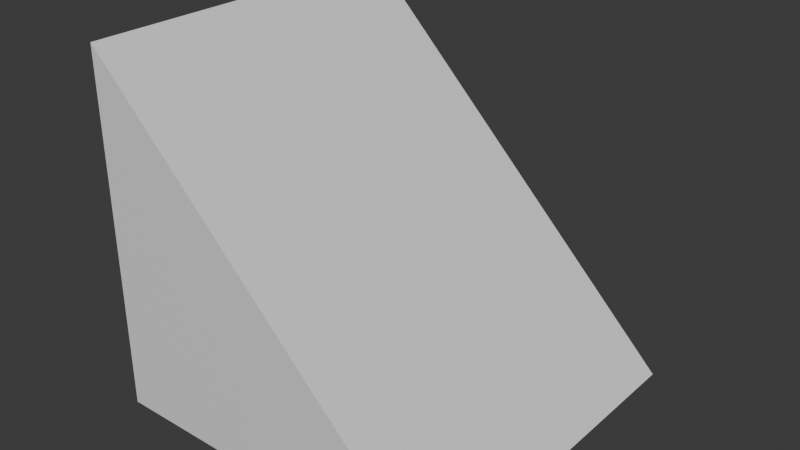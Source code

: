 # Source: Wedge.blend  (saved by Blender 4.4.30; exported with 4.5.12 LTS)
import bpy
from mathutils import Matrix  # noqa: F401  (used for matrix-valued properties, if any)

bpy.ops.wm.read_factory_settings(use_empty=True)
scene = bpy.context.scene
scene.name = 'Scene'

# ---- collections
col_collection = bpy.data.collections.new('Collection'); scene.collection.children.link(col_collection)

# ---- materials (node trees are filled in below, after node groups)
mat_material = bpy.data.materials.new('Material')
mat_material.alpha_threshold = 0.0
mat_material.roughness = 0.5
mat_material.line_color = (0.0, 0.0, 0.0, 1.0)

# ---- material node trees
mat_material.use_nodes = True; mat_material.node_tree.nodes.clear()
_N = mat_material.node_tree.nodes; _L = mat_material.node_tree.links
n0 = _N.new('ShaderNodeOutputMaterial'); n0.name = 'Material Output'; n0.location = (300, 300)
n1 = _N.new('ShaderNodeBsdfPrincipled'); n1.name = 'Principled BSDF'; n1.location = (10, 300)
n1.inputs[3].default_value = 1.45
n2 = _N.new('NodeFrame'); n2.name = 'CustomMaterialFrame'; n2.location = (-500, -80)
n2.label = 'Image Material [Enabled]'
n2.width = 150
n2.label_size = 30
n3 = _N.new('ShaderNodeMix'); n3.name = 'Mix'; n3.location = (320, -100)
n3.data_type = 'RGBA'
n3.blend_type = 'MULTIPLY'
n3.clamp_result = True
n3.inputs[0].default_value = 1.0
n4 = _N.new('ShaderNodeVertexColor'); n4.name = 'Color Attribute'; n4.location = (130, -350)
n4.layer_name = 'BaseShading'
n5 = _N.new('ShaderNodeTexImage'); n5.name = 'Image Texture'; n5.location = (30, -80)
n6 = _N.new('ShaderNodeBsdfPrincipled'); n6.name = 'Principled BSDF.001'; n6.location = (510, -80)
n6.inputs[2].default_value = 1.0
n6.inputs[3].default_value = 1.0
n7 = _N.new('ShaderNodeOutputMaterial'); n7.name = 'Material Output.001'; n7.location = (790, -80)
n7.target = 'EEVEE'
n3.parent = n2
n4.parent = n2
n5.parent = n2
n6.parent = n2
n7.parent = n2
_L.new(n1.outputs[0], n0.inputs[0])
_L.new(n5.outputs[0], n3.inputs[6])
_L.new(n4.outputs[0], n3.inputs[7])
_L.new(n3.outputs[2], n6.inputs[0])
_L.new(n6.outputs[0], n7.inputs[0])
n7.is_active_output = True

# ---- world
world_world = bpy.data.worlds.new('World'); scene.world = world_world
world_world.use_nodes = True; world_world.node_tree.nodes.clear()
_N = world_world.node_tree.nodes; _L = world_world.node_tree.links
n0 = _N.new('ShaderNodeOutputWorld'); n0.name = 'World Output'; n0.location = (300, 300)
n1 = _N.new('ShaderNodeBackground'); n1.name = 'Background'; n1.location = (10, 300)
n1.inputs[0].default_value = (0.05088, 0.05088, 0.05088, 1.0)
_L.new(n1.outputs[0], n0.inputs[0])
n0.is_active_output = True
world_world.color = (0.05088, 0.05088, 0.05088)
world_world.sun_shadow_jitter_overblur = 0.0

# ---- meshes
me_cube = bpy.data.meshes.new('Cube')
me_cube.from_pydata([(1.0, 1.0, -1.0), (1.0, -1.0, -1.0), (-1.0, 1.0, 1.0), (-1.0, 1.0, -1.0), (-1.0, -1.0, 1.0), (-1.0, -1.0, -1.0)], [], [(1, 4, 5), (5, 4, 2, 3), (3, 0, 1, 5), (3, 2, 0), (0, 2, 4, 1)])
_uv = me_cube.uv_layers.new(name='UVMap')
_uv.uv.foreach_set('vector', [0.375, 0.75, 0.625, 1.0, 0.375, 1.0, 0.375, 0.0, 0.625, 0.0, 0.625, 0.25, 0.375, 0.25, 0.125, 0.5, 0.375, 0.5, 0.375, 0.75, 0.125, 0.75, 0.375, 0.25, 0.625, 0.25, 0.375, 0.5, 0.375, 0.5, 0.875, 0.5, 0.875, 0.75, 0.375, 0.75])
_ca = me_cube.color_attributes.new('BaseShading', 'BYTE_COLOR', 'CORNER')
_ca.data.foreach_set('color', [1.0, 1.0, 1.0, 1.0, 1.0, 1.0, 1.0, 1.0, 1.0, 1.0, 1.0, 1.0, 1.0, 1.0, 1.0, 1.0, 1.0, 1.0, 1.0, 1.0, 1.0, 1.0, 1.0, 1.0, 1.0, 1.0, 1.0, 1.0, 1.0, 1.0, 1.0, 1.0, 1.0, 1.0, 1.0, 1.0, 1.0, 1.0, 1.0, 1.0, 1.0, 1.0, 1.0, 1.0, 1.0, 1.0, 1.0, 1.0, 1.0, 1.0, 1.0, 1.0, 1.0, 1.0, 1.0, 1.0, 1.0, 1.0, 1.0, 1.0, 1.0, 1.0, 1.0, 1.0, 1.0, 1.0, 1.0, 1.0, 1.0, 1.0, 1.0, 1.0])
me_cube.materials.append(mat_material)
me_cube.use_mirror_vertex_groups = False
me_cube.update()

# ---- objects
ob_cube = bpy.data.objects.new('Cube', me_cube)

# ---- transforms, parenting, visibility, modifiers, constraints
ob_cube.location = (0.0, 0.0, 0.0)
ob_cube.lock_rotations_4d = False
ob_cube.empty_display_type = 'ARROWS'
ob_cube.lineart.crease_threshold = 0.0

# ---- collection membership
col_collection.objects.link(ob_cube)

# ---- scene / render settings (as saved in the file)
scene.frame_start = 1; scene.frame_end = 60; scene.frame_set(31)
scene.render.engine = 'BLENDER_EEVEE_NEXT'
bpy.context.view_layer.update()

# ---- added for rendering (the .blend has no active camera and no usable light): camera, sun
cam_auto = bpy.data.cameras.new('AutoCamera')
cam_auto.lens = 50.0
cam_auto.sensor_width = 36.0
cam_auto.clip_end = 1000.0
ob_auto_camera = bpy.data.objects.new('AutoCamera', cam_auto)
scene.collection.objects.link(ob_auto_camera)
ob_auto_camera.location = (3.20507, -3.84609, 2.56406)
ob_auto_camera.rotation_euler = (1.09748, -7.21219e-08, 0.694738)
scene.camera = ob_auto_camera
light_auto_sun = bpy.data.lights.new('AutoSun', 'SUN')
light_auto_sun.energy = 3.0
light_auto_sun.angle = 0.0523599
ob_auto_sun = bpy.data.objects.new('AutoSun', light_auto_sun)
scene.collection.objects.link(ob_auto_sun)
ob_auto_sun.rotation_euler = (0.872665, 0.174533, 0.523599)
bpy.context.view_layer.update()

